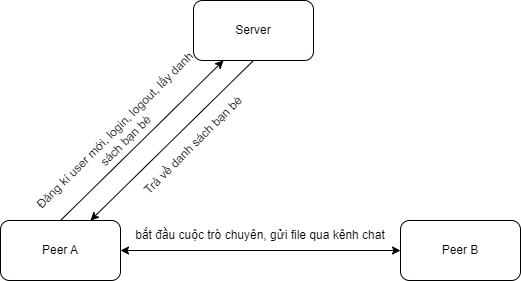

The diagram above was exported from draw.io. Its source (the exported page's mxGraphModel, read from the mxfile embedded in the PNG):
<mxGraphModel dx="782" dy="478" grid="1" gridSize="10" guides="1" tooltips="1" connect="1" arrows="1" fold="1" page="1" pageScale="1" pageWidth="827" pageHeight="1169" math="0" shadow="0">
  <root>
    <mxCell id="0" />
    <mxCell id="1" parent="0" />
    <mxCell id="5jtTuIVkJ4OMjphkl_2H-3" value="" style="group" vertex="1" connectable="0" parent="1">
      <mxGeometry x="313" y="220" width="120" height="60" as="geometry" />
    </mxCell>
    <mxCell id="5jtTuIVkJ4OMjphkl_2H-1" value="" style="rounded=1;whiteSpace=wrap;html=1;" vertex="1" parent="5jtTuIVkJ4OMjphkl_2H-3">
      <mxGeometry width="120" height="60" as="geometry" />
    </mxCell>
    <mxCell id="5jtTuIVkJ4OMjphkl_2H-2" value="Server" style="text;html=1;strokeColor=none;fillColor=none;align=center;verticalAlign=middle;whiteSpace=wrap;rounded=0;" vertex="1" parent="5jtTuIVkJ4OMjphkl_2H-3">
      <mxGeometry x="30" y="15" width="60" height="30" as="geometry" />
    </mxCell>
    <mxCell id="5jtTuIVkJ4OMjphkl_2H-4" value="" style="group" vertex="1" connectable="0" parent="1">
      <mxGeometry x="120" y="440" width="120" height="60" as="geometry" />
    </mxCell>
    <mxCell id="5jtTuIVkJ4OMjphkl_2H-5" value="" style="rounded=1;whiteSpace=wrap;html=1;" vertex="1" parent="5jtTuIVkJ4OMjphkl_2H-4">
      <mxGeometry width="120" height="60" as="geometry" />
    </mxCell>
    <mxCell id="5jtTuIVkJ4OMjphkl_2H-6" value="Peer A" style="text;html=1;strokeColor=none;fillColor=none;align=center;verticalAlign=middle;whiteSpace=wrap;rounded=0;" vertex="1" parent="5jtTuIVkJ4OMjphkl_2H-4">
      <mxGeometry x="30" y="15" width="60" height="30" as="geometry" />
    </mxCell>
    <mxCell id="5jtTuIVkJ4OMjphkl_2H-7" value="" style="group" vertex="1" connectable="0" parent="1">
      <mxGeometry x="520" y="440" width="120" height="60" as="geometry" />
    </mxCell>
    <mxCell id="5jtTuIVkJ4OMjphkl_2H-8" value="" style="rounded=1;whiteSpace=wrap;html=1;" vertex="1" parent="5jtTuIVkJ4OMjphkl_2H-7">
      <mxGeometry width="120" height="60" as="geometry" />
    </mxCell>
    <mxCell id="5jtTuIVkJ4OMjphkl_2H-9" value="Peer B" style="text;html=1;strokeColor=none;fillColor=none;align=center;verticalAlign=middle;whiteSpace=wrap;rounded=0;" vertex="1" parent="5jtTuIVkJ4OMjphkl_2H-7">
      <mxGeometry x="30" y="15" width="60" height="30" as="geometry" />
    </mxCell>
    <mxCell id="5jtTuIVkJ4OMjphkl_2H-10" value="" style="endArrow=classic;html=1;rounded=0;exitX=0.5;exitY=0;exitDx=0;exitDy=0;entryX=0.25;entryY=1;entryDx=0;entryDy=0;" edge="1" parent="1" source="5jtTuIVkJ4OMjphkl_2H-5" target="5jtTuIVkJ4OMjphkl_2H-1">
      <mxGeometry width="50" height="50" relative="1" as="geometry">
        <mxPoint x="530" y="300" as="sourcePoint" />
        <mxPoint x="580" y="250" as="targetPoint" />
      </mxGeometry>
    </mxCell>
    <mxCell id="5jtTuIVkJ4OMjphkl_2H-11" value="Đăng kí user mới, login, logout, lấy danh sách bạn bè" style="text;html=1;strokeColor=none;fillColor=none;align=center;verticalAlign=middle;whiteSpace=wrap;rounded=0;rotation=315;direction=west;" vertex="1" parent="1">
      <mxGeometry x="120" y="340" width="240" height="30" as="geometry" />
    </mxCell>
    <mxCell id="5jtTuIVkJ4OMjphkl_2H-12" value="" style="endArrow=classic;html=1;rounded=0;exitX=0.5;exitY=1;exitDx=0;exitDy=0;entryX=0.75;entryY=0;entryDx=0;entryDy=0;" edge="1" parent="1" source="5jtTuIVkJ4OMjphkl_2H-1" target="5jtTuIVkJ4OMjphkl_2H-5">
      <mxGeometry width="50" height="50" relative="1" as="geometry">
        <mxPoint x="190" y="450" as="sourcePoint" />
        <mxPoint x="350" y="360" as="targetPoint" />
      </mxGeometry>
    </mxCell>
    <mxCell id="5jtTuIVkJ4OMjphkl_2H-13" value="Trả về danh sách bạn bè" style="text;html=1;strokeColor=none;fillColor=none;align=center;verticalAlign=middle;whiteSpace=wrap;rounded=0;rotation=315;direction=west;" vertex="1" parent="1">
      <mxGeometry x="193" y="350" width="240" height="30" as="geometry" />
    </mxCell>
    <mxCell id="5jtTuIVkJ4OMjphkl_2H-15" value="bắt đầu cuộc trò chuyên, gửi file qua kênh chat" style="text;html=1;strokeColor=none;fillColor=none;align=center;verticalAlign=middle;whiteSpace=wrap;rounded=0;" vertex="1" parent="1">
      <mxGeometry x="240" y="440" width="280" height="30" as="geometry" />
    </mxCell>
    <mxCell id="5jtTuIVkJ4OMjphkl_2H-16" value="" style="endArrow=classic;startArrow=classic;html=1;rounded=0;exitX=1;exitY=0.5;exitDx=0;exitDy=0;entryX=0;entryY=0.5;entryDx=0;entryDy=0;" edge="1" parent="1" source="5jtTuIVkJ4OMjphkl_2H-5" target="5jtTuIVkJ4OMjphkl_2H-8">
      <mxGeometry width="50" height="50" relative="1" as="geometry">
        <mxPoint x="340" y="400" as="sourcePoint" />
        <mxPoint x="390" y="350" as="targetPoint" />
      </mxGeometry>
    </mxCell>
  </root>
</mxGraphModel>